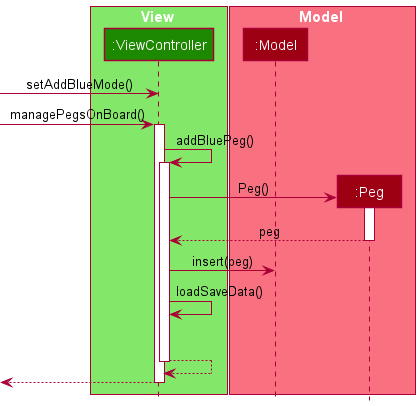

The diagram above was rendered by PlantUML. Its source (embedded in the PNG):
@startuml
!include style.puml

box View UI_COLOR_T1
participant ":ViewController" as Controller UI_COLOR
end box

box Model MODEL_COLOR_T1
participant ":Model" as Model MODEL_COLOR
participant ":Peg" as Peg MODEL_COLOR
end box

[-> Controller : setAddBlueMode()
[-> Controller : managePegsOnBoard()
activate Controller

Controller -> Controller : addBluePeg()
activate Controller

create Peg
Controller -> Peg : Peg()
activate Peg
Peg --> Controller : peg
deactivate Peg

Controller -> Model : insert(peg)
Controller -> Controller : loadSaveData()
Controller [hidden]--> Controller

Controller --> Controller
deactivate Controller

Controller -->[
deactivate Controller

@enduml